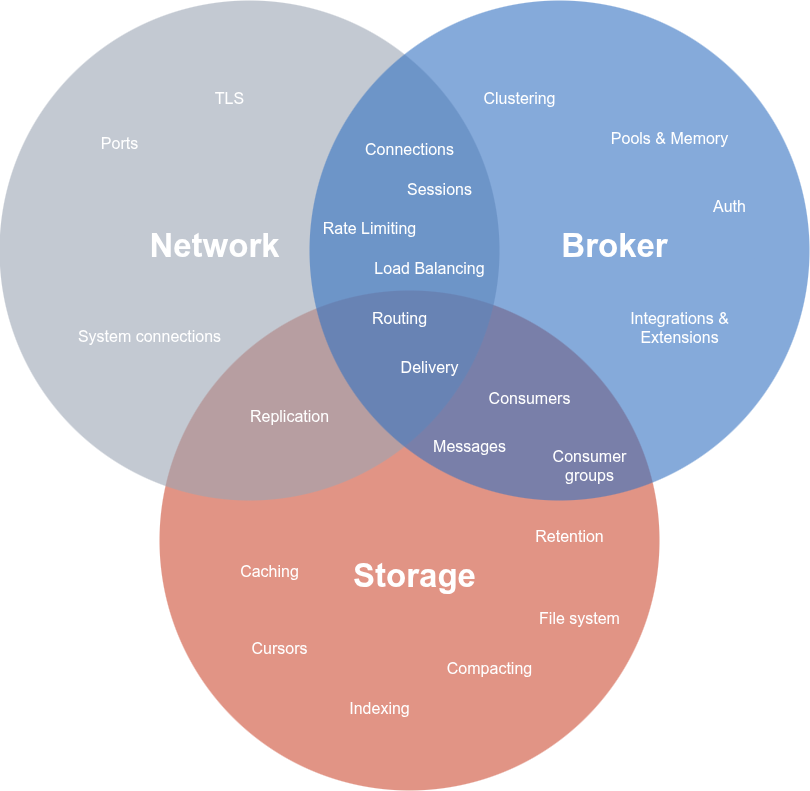

The diagram above was exported from draw.io. Its source (the exported page's mxGraphModel, read from the mxfile embedded in the PNG):
<mxGraphModel dx="1501" dy="816" grid="1" gridSize="10" guides="1" tooltips="1" connect="1" arrows="1" fold="1" page="1" pageScale="1" pageWidth="850" pageHeight="1100" math="0" shadow="0">
  <root>
    <mxCell id="0" />
    <mxCell id="1" parent="0" />
    <mxCell id="IJKPchdr4r8fJCsefosl-1" parent="1" style="ellipse;fillColor=#CD4C34;opacity=60;strokeColor=none;html=1;fontColor=#FFFFFF;" value="" vertex="1">
      <mxGeometry height="500" width="500" x="180" y="300" as="geometry" />
    </mxCell>
    <mxCell id="IJKPchdr4r8fJCsefosl-2" parent="1" style="ellipse;fillColor=#9BA5B4;opacity=60;strokeColor=none;html=1;fontColor=#FFFFFF;" value="" vertex="1">
      <mxGeometry height="500" width="500" x="20" y="10" as="geometry" />
    </mxCell>
    <mxCell id="IJKPchdr4r8fJCsefosl-3" parent="1" style="ellipse;fillColor=#3371C1;opacity=60;strokeColor=none;html=1;fontColor=#FFFFFF;" value="" vertex="1">
      <mxGeometry height="500" width="500" x="330" y="10" as="geometry" />
    </mxCell>
    <mxCell id="IJKPchdr4r8fJCsefosl-4" parent="1" style="text;fontSize=33;align=center;verticalAlign=middle;html=1;fontColor=#FFFFFF;fontStyle=1" value="Network" vertex="1">
      <mxGeometry height="70" width="190" x="140" y="220" as="geometry" />
    </mxCell>
    <mxCell id="IJKPchdr4r8fJCsefosl-5" parent="1" style="text;fontSize=33;align=center;verticalAlign=middle;html=1;fontColor=#FFFFFF;fontStyle=1" value="Broker" vertex="1">
      <mxGeometry height="70" width="190" x="540" y="220" as="geometry" />
    </mxCell>
    <mxCell id="IJKPchdr4r8fJCsefosl-6" parent="1" style="text;fontSize=33;align=center;verticalAlign=middle;html=1;fontColor=#FFFFFF;fontStyle=1" value="Storage" vertex="1">
      <mxGeometry height="70" width="190" x="340" y="550" as="geometry" />
    </mxCell>
    <mxCell id="IJKPchdr4r8fJCsefosl-7" parent="1" style="text;align=center;html=1;fontColor=#FFFFFF;fontSize=16;" value="Connections" vertex="1">
      <mxGeometry height="40" width="40" x="410" y="142.89000000000004" as="geometry" />
    </mxCell>
    <mxCell id="IJKPchdr4r8fJCsefosl-8" parent="1" style="text;align=center;html=1;fontColor=#FFFFFF;fontSize=16;" value="Replication" vertex="1">
      <mxGeometry height="40" width="40" x="290" y="410" as="geometry" />
    </mxCell>
    <mxCell id="IJKPchdr4r8fJCsefosl-9" parent="1" style="text;align=center;html=1;fontColor=#FFFFFF;fontSize=16;" value="Routing" vertex="1">
      <mxGeometry height="40" width="40" x="400" y="311.56" as="geometry" />
    </mxCell>
    <mxCell id="IJKPchdr4r8fJCsefosl-12" parent="1" style="text;align=center;html=1;fontColor=#FFFFFF;fontSize=16;" value="Consumers" vertex="1">
      <mxGeometry height="40" width="40" x="530" y="391.56" as="geometry" />
    </mxCell>
    <mxCell id="IJKPchdr4r8fJCsefosl-14" parent="1" style="text;align=center;html=1;fontColor=#FFFFFF;fontSize=16;" value="Caching" vertex="1">
      <mxGeometry height="40" width="40" x="270" y="565" as="geometry" />
    </mxCell>
    <mxCell id="IJKPchdr4r8fJCsefosl-15" parent="1" style="text;align=center;html=1;fontColor=#FFFFFF;fontSize=16;" value="Retention" vertex="1">
      <mxGeometry height="40" width="40" x="570" y="530" as="geometry" />
    </mxCell>
    <mxCell id="IJKPchdr4r8fJCsefosl-16" parent="1" style="text;align=center;html=1;fontColor=#FFFFFF;fontSize=16;" value="Indexing" vertex="1">
      <mxGeometry height="40" width="40" x="380" y="701.56" as="geometry" />
    </mxCell>
    <mxCell id="IJKPchdr4r8fJCsefosl-17" parent="1" style="text;align=center;html=1;fontColor=#FFFFFF;fontSize=16;" value="Compacting" vertex="1">
      <mxGeometry height="40" width="40" x="490" y="661.56" as="geometry" />
    </mxCell>
    <mxCell id="IJKPchdr4r8fJCsefosl-18" parent="1" style="text;align=center;html=1;fontColor=#FFFFFF;fontSize=16;" value="Cursors" vertex="1">
      <mxGeometry height="40" width="40" x="280" y="641.56" as="geometry" />
    </mxCell>
    <mxCell id="IJKPchdr4r8fJCsefosl-20" parent="1" style="text;align=center;html=1;fontColor=#FFFFFF;fontSize=16;" value="File system" vertex="1">
      <mxGeometry height="40" width="40" x="580" y="611.56" as="geometry" />
    </mxCell>
    <mxCell id="IJKPchdr4r8fJCsefosl-21" parent="1" style="text;align=center;html=1;fontColor=#FFFFFF;fontSize=16;" value="TLS" vertex="1">
      <mxGeometry height="40" width="40" x="230" y="91.56" as="geometry" />
    </mxCell>
    <mxCell id="IJKPchdr4r8fJCsefosl-22" parent="1" style="text;align=center;html=1;fontColor=#FFFFFF;fontSize=16;" value="Ports" vertex="1">
      <mxGeometry height="40" width="40" x="120" y="137.22" as="geometry" />
    </mxCell>
    <mxCell id="IJKPchdr4r8fJCsefosl-23" parent="1" style="text;align=center;html=1;fontColor=#FFFFFF;fontSize=16;" value="Rate Limiting" vertex="1">
      <mxGeometry height="40" width="40" x="370" y="221.56" as="geometry" />
    </mxCell>
    <mxCell id="IJKPchdr4r8fJCsefosl-24" parent="1" style="text;align=center;html=1;fontColor=#FFFFFF;fontSize=16;" value="Load Balancing" vertex="1">
      <mxGeometry height="40" width="40" x="430" y="261.56" as="geometry" />
    </mxCell>
    <mxCell id="IJKPchdr4r8fJCsefosl-26" parent="1" style="text;align=center;html=1;fontColor=#FFFFFF;fontSize=16;" value="Delivery" vertex="1">
      <mxGeometry height="40" width="40" x="430" y="360.56" as="geometry" />
    </mxCell>
    <mxCell id="IJKPchdr4r8fJCsefosl-28" parent="1" style="text;align=center;html=1;fontColor=#FFFFFF;fontSize=16;" value="Pools &amp;amp; Memory" vertex="1">
      <mxGeometry height="40" width="40" x="670" y="131.56" as="geometry" />
    </mxCell>
    <mxCell id="IJKPchdr4r8fJCsefosl-29" parent="1" style="text;align=center;html=1;fontColor=#FFFFFF;fontSize=16;" value="Integrations &amp;amp;&lt;div&gt;Extensions&lt;/div&gt;" vertex="1">
      <mxGeometry height="40" width="40" x="680" y="311.56" as="geometry" />
    </mxCell>
    <mxCell id="IJKPchdr4r8fJCsefosl-30" parent="1" style="text;align=center;html=1;fontColor=#FFFFFF;fontSize=16;" value="Clustering" vertex="1">
      <mxGeometry height="40" width="40" x="520" y="91.56" as="geometry" />
    </mxCell>
    <mxCell id="IJKPchdr4r8fJCsefosl-31" parent="1" style="text;align=center;html=1;fontColor=#FFFFFF;fontSize=16;" value="Consumer&lt;div&gt;groups&lt;/div&gt;" vertex="1">
      <mxGeometry height="40" width="40" x="590" y="450" as="geometry" />
    </mxCell>
    <mxCell id="IJKPchdr4r8fJCsefosl-34" parent="1" style="text;align=center;html=1;fontColor=#FFFFFF;fontSize=16;" value="System connections" vertex="1">
      <mxGeometry height="40" width="40" x="150" y="330" as="geometry" />
    </mxCell>
    <mxCell id="IJKPchdr4r8fJCsefosl-36" parent="1" style="text;align=center;html=1;fontColor=#FFFFFF;fontSize=16;" value="Sessions" vertex="1">
      <mxGeometry height="40" width="40" x="440" y="182.89" as="geometry" />
    </mxCell>
    <mxCell id="ZauNp4OuMuXLojmmMkd5-1" parent="1" style="text;align=center;html=1;fontColor=#FFFFFF;fontSize=16;" value="Auth" vertex="1">
      <mxGeometry height="40" width="40" x="730" y="200" as="geometry" />
    </mxCell>
    <mxCell id="21s91rUtUOjrpsNhA_Sv-1" parent="1" style="text;align=center;html=1;fontColor=#FFFFFF;fontSize=16;" value="Messages" vertex="1">
      <mxGeometry height="40" width="40" x="470" y="440" as="geometry" />
    </mxCell>
  </root>
</mxGraphModel>